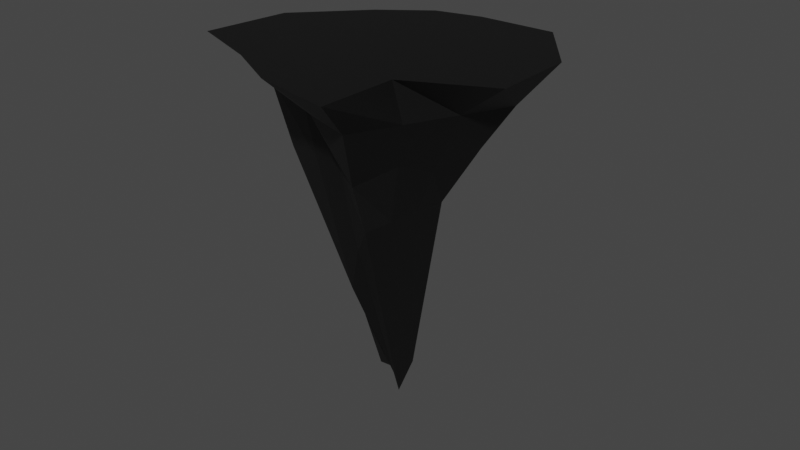 # Source: RoofPillar.blend  (saved by Blender 3.2.14; exported with 4.5.12 LTS)
import bpy
from mathutils import Matrix  # noqa: F401  (used for matrix-valued properties, if any)

bpy.ops.wm.read_factory_settings(use_empty=True)
scene = bpy.context.scene
scene.name = 'Scene'

# ---- collections
col_collection = bpy.data.collections.new('Collection'); scene.collection.children.link(col_collection)

# ---- materials (node trees are filled in below, after node groups)
mat_material_003 = bpy.data.materials.new('Material.003')
mat_material_003.use_transparent_shadow = False

# ---- material node trees
mat_material_003.use_nodes = True; mat_material_003.node_tree.nodes.clear()
_N = mat_material_003.node_tree.nodes; _L = mat_material_003.node_tree.links
n0 = _N.new('ShaderNodeBsdfPrincipled'); n0.name = 'Principled BSDF'; n0.location = (10, 300)
n0.distribution = 'GGX'
n0.subsurface_method = 'RANDOM_WALK_SKIN'
n0.inputs[0].default_value = (0.003096, 0.003096, 0.003096, 1.0)
n0.inputs[3].default_value = 1.45
n0.inputs[27].default_value = (0.0, 0.0, 0.0, 1.0)
n0.inputs[28].default_value = 1.0
n1 = _N.new('ShaderNodeOutputMaterial'); n1.name = 'Material Output'; n1.location = (300, 300)
_L.new(n0.outputs[0], n1.inputs[0])
n1.is_active_output = True

# ---- world
world_world = bpy.data.worlds.new('World'); scene.world = world_world
world_world.use_nodes = True; world_world.node_tree.nodes.clear()
_N = world_world.node_tree.nodes; _L = world_world.node_tree.links
n0 = _N.new('ShaderNodeOutputWorld'); n0.name = 'World Output'; n0.location = (300, 300)
n1 = _N.new('ShaderNodeBackground'); n1.name = 'Background'; n1.location = (10, 300)
n1.inputs[0].default_value = (0.05088, 0.05088, 0.05088, 1.0)
_L.new(n1.outputs[0], n0.inputs[0])
n0.is_active_output = True
world_world.color = (0.05088, 0.05088, 0.05088)
world_world.use_sun_shadow = False
world_world.sun_shadow_jitter_overblur = 0.0

# ---- meshes
me_cube_004 = bpy.data.meshes.new('Cube.004')
me_cube_004.from_pydata([(-1.367, -3.41, -0.06817), (-0.09832, -2.31, 2.759), (-0.9819, -1.069, -0.06817), (-0.09832, -2.113, 2.44), (1.367, -3.578, -0.06817), (0.09826, -2.31, 3.025), (1.749, -0.695, -0.06817), (0.2329, -2.065, 2.805), (-0.9997, -3.121, 0.2973), (-0.7891, -2.723, 0.7246), (-0.4512, -2.404, 1.239), (-0.6598, -1.765, 1.546), (-0.7891, -1.673, 0.8669), (-0.6322, -1.547, 0.3835), (0.5813, -1.827, 1.743), (0.9746, -1.268, 0.8669), (1.133, -1.032, 0.2973), (0.6597, -2.781, 1.239), (0.7772, -2.741, 0.8459), (0.9996, -3.121, 0.2973), (-1.367, -1.55, -0.06817), (-1.815, -2.445, -0.06817), (-0.09832, -2.239, 2.644), (-0.09832, -2.174, 2.538), (1.651, -2.544, -0.06817), (1.631, -1.583, -0.06817), (0.09826, -2.174, 2.841), (0.09826, -2.239, 2.931), (0.9996, -1.8, 0.2973), (1.109, -2.436, 0.2973), (0.898, -1.926, 0.8231), (0.789, -2.37, 0.7757), (0.6597, -2.287, 1.905), (0.6597, -2.525, 1.472), (-0.9997, -2.411, 0.3282), (-0.9997, -1.751, 0.357), (-0.7142, -2.271, 0.9194), (-0.8573, -1.99, 0.6999), (-0.526, -2.175, 1.349), (-0.5956, -1.962, 1.452), (0.7104, -0.3635, -0.06817), (-0.3282, -0.713, -0.06817), (-0.03279, -2.113, 2.546), (0.03273, -2.113, 2.652), (-0.4556, -3.88, -0.06817), (0.4555, -3.152, -0.06817), (0.03273, -2.31, 2.937), (-0.03279, -2.31, 2.848), (0.3332, -3.121, 0.2973), (-0.3333, -3.121, 0.2973), (0.263, -2.806, 0.7246), (-0.2234, -2.664, 0.8709), (0.2894, -2.655, 1.239), (-0.08088, -2.53, 1.239), (-0.3333, -1.164, 0.3548), (0.3332, -1.188, 0.3261), (-0.263, -1.461, 1.036), (0.2397, -1.504, 0.703), (-0.2199, -1.866, 1.66), (0.2199, -1.966, 1.774), (-0.03279, -2.174, 2.639), (0.03273, -2.174, 2.74), (-0.03279, -2.239, 2.74), (0.003766, -2.218, 2.791), (0.6319, -1.572, -0.06817), (-0.3674, -1.561, -0.06817), (0.547, -2.511, -0.06817), (-0.4099, -2.478, -0.06817)], [], [(39, 23, 3, 11), (59, 43, 7, 14), (33, 27, 5, 17), (53, 47, 1, 10), (66, 24, 4, 45), (62, 22, 1, 47), (44, 49, 8, 0), (49, 51, 9, 8), (51, 53, 10, 9), (24, 29, 19, 4), (29, 31, 18, 19), (31, 33, 17, 18), (40, 55, 16, 6), (55, 57, 15, 16), (57, 59, 14, 15), (20, 35, 13, 2), (35, 37, 12, 13), (37, 39, 11, 12), (9, 10, 38, 36), (36, 38, 39, 37), (8, 9, 36, 34), (34, 36, 37, 35), (0, 8, 34, 21), (21, 34, 35, 20), (15, 14, 32, 30), (30, 32, 33, 31), (16, 15, 30, 28), (28, 30, 31, 29), (6, 16, 28, 25), (25, 28, 29, 24), (42, 3, 23, 60), (60, 23, 22, 62), (40, 6, 25, 64), (64, 25, 24, 66), (14, 7, 26, 32), (32, 26, 27, 33), (10, 1, 22, 38), (38, 22, 23, 39), (20, 65, 67, 21), (65, 64, 66, 67), (2, 41, 65, 20), (41, 40, 64, 65), (26, 61, 63, 27), (61, 60, 62, 63), (7, 43, 61, 26), (43, 42, 60, 61), (12, 11, 58, 56), (56, 58, 59, 57), (13, 12, 56, 54), (54, 56, 57, 55), (2, 13, 54, 41), (41, 54, 55, 40), (18, 17, 52, 50), (50, 52, 53, 51), (19, 18, 50, 48), (48, 50, 51, 49), (4, 19, 48, 45), (45, 48, 49, 44), (27, 63, 46, 5), (63, 62, 47, 46), (21, 67, 44, 0), (67, 66, 45, 44), (17, 5, 46, 52), (52, 46, 47, 53), (11, 3, 42, 58), (58, 42, 43, 59)])
_uv = me_cube_004.uv_layers.new(name='UVMap')
_uv.uv.foreach_set('vector', [0.5649, 0.173, 0.625, 0.173, 0.625, 0.25, 0.5649, 0.25, 0.5649, 0.4167, 0.625, 0.4167, 0.625, 0.5, 0.5649, 0.5, 0.5649, 0.6603, 0.625, 0.6603, 0.625, 0.75, 0.5649, 0.75, 0.5649, 0.9167, 0.625, 0.9167, 0.625, 1.0, 0.5649, 1.0, 0.2917, 0.6603, 0.375, 0.6603, 0.375, 0.75, 0.2917, 0.75, 0.7917, 0.6603, 0.875, 0.6603, 0.875, 0.75, 0.7917, 0.75, 0.375, 0.9167, 0.4399, 0.9167, 0.4399, 1.0, 0.375, 1.0, 0.4399, 0.9167, 0.5024, 0.9167, 0.5024, 1.0, 0.4399, 1.0, 0.5024, 0.9167, 0.5649, 0.9167, 0.5649, 1.0, 0.5024, 1.0, 0.375, 0.6603, 0.4399, 0.6603, 0.4399, 0.75, 0.375, 0.75, 0.4399, 0.6603, 0.5024, 0.6603, 0.5024, 0.75, 0.4399, 0.75, 0.5024, 0.6603, 0.5649, 0.6603, 0.5649, 0.75, 0.5024, 0.75, 0.375, 0.4167, 0.4399, 0.4167, 0.4399, 0.5, 0.375, 0.5, 0.4399, 0.4167, 0.5024, 0.4167, 0.5024, 0.5, 0.4399, 0.5, 0.5024, 0.4167, 0.5649, 0.4167, 0.5649, 0.5, 0.5024, 0.5, 0.375, 0.173, 0.4399, 0.173, 0.4399, 0.25, 0.375, 0.25, 0.4399, 0.173, 0.5024, 0.173, 0.5024, 0.25, 0.4399, 0.25, 0.5024, 0.173, 0.5649, 0.173, 0.5649, 0.25, 0.5024, 0.25, 0.5024, 0.0, 0.5649, 0.0, 0.5649, 0.08969, 0.5024, 0.08969, 0.5024, 0.08969, 0.5649, 0.08969, 0.5649, 0.173, 0.5024, 0.173, 0.4399, 0.0, 0.5024, 0.0, 0.5024, 0.08969, 0.4399, 0.08969, 0.4399, 0.08969, 0.5024, 0.08969, 0.5024, 0.173, 0.4399, 0.173, 0.375, 0.0, 0.4399, 0.0, 0.4399, 0.08969, 0.375, 0.08969, 0.375, 0.08969, 0.4399, 0.08969, 0.4399, 0.173, 0.375, 0.173, 0.5024, 0.5, 0.5649, 0.5, 0.5649, 0.577, 0.5024, 0.577, 0.5024, 0.577, 0.5649, 0.577, 0.5649, 0.6603, 0.5024, 0.6603, 0.4399, 0.5, 0.5024, 0.5, 0.5024, 0.577, 0.4399, 0.577, 0.4399, 0.577, 0.5024, 0.577, 0.5024, 0.6603, 0.4399, 0.6603, 0.375, 0.5, 0.4399, 0.5, 0.4399, 0.577, 0.375, 0.577, 0.375, 0.577, 0.4399, 0.577, 0.4399, 0.6603, 0.375, 0.6603, 0.7917, 0.5, 0.875, 0.5, 0.875, 0.577, 0.7917, 0.577, 0.7917, 0.577, 0.875, 0.577, 0.875, 0.6603, 0.7917, 0.6603, 0.2917, 0.5, 0.375, 0.5, 0.375, 0.577, 0.2917, 0.577, 0.2917, 0.577, 0.375, 0.577, 0.375, 0.6603, 0.2917, 0.6603, 0.5649, 0.5, 0.625, 0.5, 0.625, 0.577, 0.5649, 0.577, 0.5649, 0.577, 0.625, 0.577, 0.625, 0.6603, 0.5649, 0.6603, 0.5649, 0.0, 0.625, 0.0, 0.625, 0.08969, 0.5649, 0.08969, 0.5649, 0.08969, 0.625, 0.08969, 0.625, 0.173, 0.5649, 0.173, 0.125, 0.577, 0.2083, 0.577, 0.2083, 0.6603, 0.125, 0.6603, 0.2083, 0.577, 0.2917, 0.577, 0.2917, 0.6603, 0.2083, 0.6603, 0.125, 0.5, 0.2083, 0.5, 0.2083, 0.577, 0.125, 0.577, 0.2083, 0.5, 0.2917, 0.5, 0.2917, 0.577, 0.2083, 0.577, 0.625, 0.577, 0.7083, 0.577, 0.7083, 0.6603, 0.625, 0.6603, 0.7083, 0.577, 0.7917, 0.577, 0.7917, 0.6603, 0.7083, 0.6603, 0.625, 0.5, 0.7083, 0.5, 0.7083, 0.577, 0.625, 0.577, 0.7083, 0.5, 0.7917, 0.5, 0.7917, 0.577, 0.7083, 0.577, 0.5024, 0.25, 0.5649, 0.25, 0.5649, 0.3333, 0.5024, 0.3333, 0.5024, 0.3333, 0.5649, 0.3333, 0.5649, 0.4167, 0.5024, 0.4167, 0.4399, 0.25, 0.5024, 0.25, 0.5024, 0.3333, 0.4399, 0.3333, 0.4399, 0.3333, 0.5024, 0.3333, 0.5024, 0.4167, 0.4399, 0.4167, 0.375, 0.25, 0.4399, 0.25, 0.4399, 0.3333, 0.375, 0.3333, 0.375, 0.3333, 0.4399, 0.3333, 0.4399, 0.4167, 0.375, 0.4167, 0.5024, 0.75, 0.5649, 0.75, 0.5649, 0.8333, 0.5024, 0.8333, 0.5024, 0.8333, 0.5649, 0.8333, 0.5649, 0.9167, 0.5024, 0.9167, 0.4399, 0.75, 0.5024, 0.75, 0.5024, 0.8333, 0.4399, 0.8333, 0.4399, 0.8333, 0.5024, 0.8333, 0.5024, 0.9167, 0.4399, 0.9167, 0.375, 0.75, 0.4399, 0.75, 0.4399, 0.8333, 0.375, 0.8333, 0.375, 0.8333, 0.4399, 0.8333, 0.4399, 0.9167, 0.375, 0.9167, 0.625, 0.6603, 0.7083, 0.6603, 0.7083, 0.75, 0.625, 0.75, 0.7083, 0.6603, 0.7917, 0.6603, 0.7917, 0.75, 0.7083, 0.75, 0.125, 0.6603, 0.2083, 0.6603, 0.2083, 0.75, 0.125, 0.75, 0.2083, 0.6603, 0.2917, 0.6603, 0.2917, 0.75, 0.2083, 0.75, 0.5649, 0.75, 0.625, 0.75, 0.625, 0.8333, 0.5649, 0.8333, 0.5649, 0.8333, 0.625, 0.8333, 0.625, 0.9167, 0.5649, 0.9167, 0.5649, 0.25, 0.625, 0.25, 0.625, 0.3333, 0.5649, 0.3333, 0.5649, 0.3333, 0.625, 0.3333, 0.625, 0.4167, 0.5649, 0.4167])
me_cube_004.materials.append(mat_material_003)
me_cube_004.update()

# ---- objects
ob_cube_002 = bpy.data.objects.new('Cube.002', me_cube_004)

# ---- transforms, parenting, visibility, modifiers, constraints
ob_cube_002.location = (0.0, 0.0, 0.0)
ob_cube_002.rotation_euler = (-3.132, 0.01151, -2.047)
ob_cube_002.scale = (1.0, 1.0, 1.441)

# ---- collection membership
col_collection.objects.link(ob_cube_002)

# ---- scene / render settings (as saved in the file)
scene.frame_start = 1; scene.frame_end = 250; scene.frame_set(1)
scene.render.engine = 'BLENDER_EEVEE_NEXT'
scene.cycles.sampling_pattern = 'TABULATED_SOBOL'
scene.cycles.use_light_tree = False
scene.view_settings.view_transform = 'Filmic'
bpy.context.view_layer.update()

# ---- added for rendering (the .blend has no active camera and no usable light): camera, sun
cam_auto = bpy.data.cameras.new('AutoCamera')
cam_auto.lens = 50.0
cam_auto.sensor_width = 36.0
cam_auto.clip_end = 1000.0
ob_auto_camera = bpy.data.objects.new('AutoCamera', cam_auto)
scene.collection.objects.link(ob_auto_camera)
ob_auto_camera.location = (9.4953, -10.0101, 3.94241)
ob_auto_camera.rotation_euler = (1.09748, -7.21219e-08, 0.694738)
scene.camera = ob_auto_camera
light_auto_sun = bpy.data.lights.new('AutoSun', 'SUN')
light_auto_sun.energy = 3.0
light_auto_sun.angle = 0.0523599
ob_auto_sun = bpy.data.objects.new('AutoSun', light_auto_sun)
scene.collection.objects.link(ob_auto_sun)
ob_auto_sun.rotation_euler = (0.872665, 0.174533, 0.523599)
bpy.context.view_layer.update()

